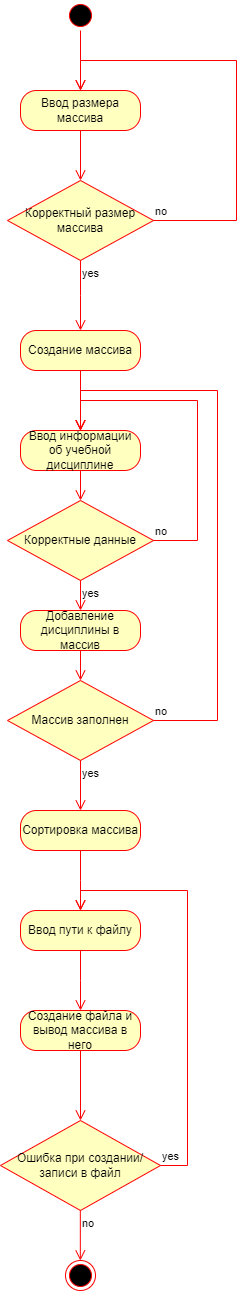

The diagram above was exported from draw.io. Its source (the exported page's mxGraphModel, read from the mxfile embedded in the PNG):
<mxGraphModel dx="1728" dy="877" grid="1" gridSize="10" guides="1" tooltips="1" connect="1" arrows="1" fold="1" page="1" pageScale="1" pageWidth="827" pageHeight="1169" math="0" shadow="0">
  <root>
    <mxCell id="0" />
    <mxCell id="1" parent="0" />
    <mxCell id="PDJnNXqtEAZklEpIUmVn-1" value="" style="ellipse;html=1;shape=startState;fillColor=#000000;strokeColor=#ff0000;" vertex="1" parent="1">
      <mxGeometry x="368" width="30" height="30" as="geometry" />
    </mxCell>
    <mxCell id="PDJnNXqtEAZklEpIUmVn-2" value="" style="edgeStyle=orthogonalEdgeStyle;html=1;verticalAlign=bottom;endArrow=open;endSize=8;strokeColor=#ff0000;rounded=0;" edge="1" source="PDJnNXqtEAZklEpIUmVn-1" parent="1">
      <mxGeometry relative="1" as="geometry">
        <mxPoint x="383" y="90" as="targetPoint" />
      </mxGeometry>
    </mxCell>
    <mxCell id="PDJnNXqtEAZklEpIUmVn-3" value="Ввод размера массива" style="rounded=1;whiteSpace=wrap;html=1;arcSize=40;fontColor=#000000;fillColor=#ffffc0;strokeColor=#ff0000;" vertex="1" parent="1">
      <mxGeometry x="323" y="90" width="120" height="40" as="geometry" />
    </mxCell>
    <mxCell id="PDJnNXqtEAZklEpIUmVn-4" value="" style="edgeStyle=orthogonalEdgeStyle;html=1;verticalAlign=bottom;endArrow=open;endSize=8;strokeColor=#ff0000;rounded=0;entryX=0.5;entryY=0;entryDx=0;entryDy=0;" edge="1" source="PDJnNXqtEAZklEpIUmVn-3" parent="1" target="PDJnNXqtEAZklEpIUmVn-8">
      <mxGeometry relative="1" as="geometry">
        <mxPoint x="383" y="190" as="targetPoint" />
      </mxGeometry>
    </mxCell>
    <mxCell id="PDJnNXqtEAZklEpIUmVn-8" value="Корректный размер массива" style="rhombus;whiteSpace=wrap;html=1;fontColor=#000000;fillColor=#ffffc0;strokeColor=#ff0000;" vertex="1" parent="1">
      <mxGeometry x="310" y="180" width="146" height="80" as="geometry" />
    </mxCell>
    <mxCell id="PDJnNXqtEAZklEpIUmVn-9" value="no" style="edgeStyle=orthogonalEdgeStyle;html=1;align=left;verticalAlign=bottom;endArrow=open;endSize=8;strokeColor=#ff0000;rounded=0;entryX=0.5;entryY=0;entryDx=0;entryDy=0;" edge="1" source="PDJnNXqtEAZklEpIUmVn-8" parent="1" target="PDJnNXqtEAZklEpIUmVn-3">
      <mxGeometry x="-1" relative="1" as="geometry">
        <mxPoint x="539" y="60" as="targetPoint" />
        <Array as="points">
          <mxPoint x="539" y="220" />
          <mxPoint x="539" y="60" />
          <mxPoint x="383" y="60" />
        </Array>
      </mxGeometry>
    </mxCell>
    <mxCell id="PDJnNXqtEAZklEpIUmVn-10" value="yes" style="edgeStyle=orthogonalEdgeStyle;html=1;align=left;verticalAlign=top;endArrow=open;endSize=8;strokeColor=#ff0000;rounded=0;" edge="1" source="PDJnNXqtEAZklEpIUmVn-8" parent="1">
      <mxGeometry x="-1" relative="1" as="geometry">
        <mxPoint x="383" y="330" as="targetPoint" />
      </mxGeometry>
    </mxCell>
    <mxCell id="PDJnNXqtEAZklEpIUmVn-11" value="Создание массива" style="rounded=1;whiteSpace=wrap;html=1;arcSize=40;fontColor=#000000;fillColor=#ffffc0;strokeColor=#ff0000;" vertex="1" parent="1">
      <mxGeometry x="323" y="330" width="120" height="40" as="geometry" />
    </mxCell>
    <mxCell id="PDJnNXqtEAZklEpIUmVn-12" value="" style="edgeStyle=orthogonalEdgeStyle;html=1;verticalAlign=bottom;endArrow=open;endSize=8;strokeColor=#ff0000;rounded=0;" edge="1" source="PDJnNXqtEAZklEpIUmVn-11" parent="1">
      <mxGeometry relative="1" as="geometry">
        <mxPoint x="383" y="430" as="targetPoint" />
      </mxGeometry>
    </mxCell>
    <mxCell id="PDJnNXqtEAZklEpIUmVn-13" value="Ввод информации об учебной дисциплине" style="rounded=1;whiteSpace=wrap;html=1;arcSize=40;fontColor=#000000;fillColor=#ffffc0;strokeColor=#ff0000;" vertex="1" parent="1">
      <mxGeometry x="323" y="430" width="120" height="40" as="geometry" />
    </mxCell>
    <mxCell id="PDJnNXqtEAZklEpIUmVn-14" value="" style="edgeStyle=orthogonalEdgeStyle;html=1;verticalAlign=bottom;endArrow=open;endSize=8;strokeColor=#ff0000;rounded=0;entryX=0.5;entryY=0;entryDx=0;entryDy=0;" edge="1" source="PDJnNXqtEAZklEpIUmVn-13" parent="1" target="PDJnNXqtEAZklEpIUmVn-21">
      <mxGeometry relative="1" as="geometry">
        <mxPoint x="383" y="530" as="targetPoint" />
      </mxGeometry>
    </mxCell>
    <mxCell id="PDJnNXqtEAZklEpIUmVn-21" value="Корректные данные" style="rhombus;whiteSpace=wrap;html=1;fontColor=#000000;fillColor=#ffffc0;strokeColor=#ff0000;" vertex="1" parent="1">
      <mxGeometry x="310" y="500" width="146" height="80" as="geometry" />
    </mxCell>
    <mxCell id="PDJnNXqtEAZklEpIUmVn-22" value="no" style="edgeStyle=orthogonalEdgeStyle;html=1;align=left;verticalAlign=bottom;endArrow=open;endSize=8;strokeColor=#ff0000;rounded=0;entryX=0.5;entryY=0;entryDx=0;entryDy=0;exitX=1;exitY=0.5;exitDx=0;exitDy=0;" edge="1" parent="1" source="PDJnNXqtEAZklEpIUmVn-21" target="PDJnNXqtEAZklEpIUmVn-13">
      <mxGeometry x="-1" relative="1" as="geometry">
        <mxPoint x="470" y="340" as="targetPoint" />
        <mxPoint x="543" y="470" as="sourcePoint" />
        <Array as="points">
          <mxPoint x="500" y="540" />
          <mxPoint x="500" y="400" />
          <mxPoint x="383" y="400" />
        </Array>
      </mxGeometry>
    </mxCell>
    <mxCell id="PDJnNXqtEAZklEpIUmVn-25" value="Массив заполнен" style="rhombus;whiteSpace=wrap;html=1;fontColor=#000000;fillColor=#ffffc0;strokeColor=#ff0000;" vertex="1" parent="1">
      <mxGeometry x="310" y="680" width="146" height="80" as="geometry" />
    </mxCell>
    <mxCell id="PDJnNXqtEAZklEpIUmVn-26" value="yes" style="edgeStyle=orthogonalEdgeStyle;html=1;align=left;verticalAlign=top;endArrow=open;endSize=8;strokeColor=#ff0000;rounded=0;exitX=0.5;exitY=1;exitDx=0;exitDy=0;entryX=0.5;entryY=0;entryDx=0;entryDy=0;" edge="1" parent="1" source="PDJnNXqtEAZklEpIUmVn-21" target="PDJnNXqtEAZklEpIUmVn-45">
      <mxGeometry x="-1" relative="1" as="geometry">
        <mxPoint x="383" y="600" as="targetPoint" />
        <mxPoint x="490" y="665" as="sourcePoint" />
      </mxGeometry>
    </mxCell>
    <mxCell id="PDJnNXqtEAZklEpIUmVn-27" value="no" style="edgeStyle=orthogonalEdgeStyle;html=1;align=left;verticalAlign=bottom;endArrow=open;endSize=8;strokeColor=#ff0000;rounded=0;entryX=0.5;entryY=0;entryDx=0;entryDy=0;exitX=1;exitY=0.5;exitDx=0;exitDy=0;" edge="1" parent="1" source="PDJnNXqtEAZklEpIUmVn-25" target="PDJnNXqtEAZklEpIUmVn-13">
      <mxGeometry x="-1" relative="1" as="geometry">
        <mxPoint x="530" y="549.97" as="targetPoint" />
        <mxPoint x="603" y="699.97" as="sourcePoint" />
        <Array as="points">
          <mxPoint x="520" y="720" />
          <mxPoint x="520" y="390" />
          <mxPoint x="383" y="390" />
        </Array>
      </mxGeometry>
    </mxCell>
    <mxCell id="PDJnNXqtEAZklEpIUmVn-29" value="Сортировка массива" style="rounded=1;whiteSpace=wrap;html=1;arcSize=40;fontColor=#000000;fillColor=#ffffc0;strokeColor=#ff0000;" vertex="1" parent="1">
      <mxGeometry x="323" y="810" width="120" height="40" as="geometry" />
    </mxCell>
    <mxCell id="PDJnNXqtEAZklEpIUmVn-30" value="" style="edgeStyle=orthogonalEdgeStyle;html=1;verticalAlign=bottom;endArrow=open;endSize=8;strokeColor=#ff0000;rounded=0;" edge="1" source="PDJnNXqtEAZklEpIUmVn-29" parent="1">
      <mxGeometry relative="1" as="geometry">
        <mxPoint x="383" y="910" as="targetPoint" />
      </mxGeometry>
    </mxCell>
    <mxCell id="PDJnNXqtEAZklEpIUmVn-33" value="yes" style="edgeStyle=orthogonalEdgeStyle;html=1;align=left;verticalAlign=top;endArrow=open;endSize=8;strokeColor=#ff0000;rounded=0;exitX=0.5;exitY=1;exitDx=0;exitDy=0;entryX=0.5;entryY=0;entryDx=0;entryDy=0;" edge="1" parent="1" source="PDJnNXqtEAZklEpIUmVn-25" target="PDJnNXqtEAZklEpIUmVn-29">
      <mxGeometry x="-1" relative="1" as="geometry">
        <mxPoint x="382.83" y="810" as="targetPoint" />
        <mxPoint x="382.83" y="770" as="sourcePoint" />
      </mxGeometry>
    </mxCell>
    <mxCell id="PDJnNXqtEAZklEpIUmVn-34" value="Ввод пути к файлу" style="rounded=1;whiteSpace=wrap;html=1;arcSize=40;fontColor=#000000;fillColor=#ffffc0;strokeColor=#ff0000;" vertex="1" parent="1">
      <mxGeometry x="323" y="910" width="120" height="40" as="geometry" />
    </mxCell>
    <mxCell id="PDJnNXqtEAZklEpIUmVn-35" value="" style="edgeStyle=orthogonalEdgeStyle;html=1;verticalAlign=bottom;endArrow=open;endSize=8;strokeColor=#ff0000;rounded=0;" edge="1" source="PDJnNXqtEAZklEpIUmVn-34" parent="1">
      <mxGeometry relative="1" as="geometry">
        <mxPoint x="383" y="1010" as="targetPoint" />
      </mxGeometry>
    </mxCell>
    <mxCell id="PDJnNXqtEAZklEpIUmVn-36" value="Создание файла и вывод массива в него" style="rounded=1;whiteSpace=wrap;html=1;arcSize=40;fontColor=#000000;fillColor=#ffffc0;strokeColor=#ff0000;" vertex="1" parent="1">
      <mxGeometry x="323" y="1010" width="120" height="40" as="geometry" />
    </mxCell>
    <mxCell id="PDJnNXqtEAZklEpIUmVn-37" value="" style="edgeStyle=orthogonalEdgeStyle;html=1;verticalAlign=bottom;endArrow=open;endSize=8;strokeColor=#ff0000;rounded=0;entryX=0.5;entryY=0;entryDx=0;entryDy=0;" edge="1" source="PDJnNXqtEAZklEpIUmVn-36" parent="1" target="PDJnNXqtEAZklEpIUmVn-41">
      <mxGeometry relative="1" as="geometry">
        <mxPoint x="383" y="1110" as="targetPoint" />
      </mxGeometry>
    </mxCell>
    <mxCell id="PDJnNXqtEAZklEpIUmVn-41" value="Ошибка при создании/записи в файл" style="rhombus;whiteSpace=wrap;html=1;fontColor=#000000;fillColor=#ffffc0;strokeColor=#ff0000;" vertex="1" parent="1">
      <mxGeometry x="303" y="1120" width="160" height="90" as="geometry" />
    </mxCell>
    <mxCell id="PDJnNXqtEAZklEpIUmVn-42" value="yes" style="edgeStyle=orthogonalEdgeStyle;html=1;align=left;verticalAlign=bottom;endArrow=open;endSize=8;strokeColor=#ff0000;rounded=0;entryX=0.5;entryY=0;entryDx=0;entryDy=0;exitX=1;exitY=0.5;exitDx=0;exitDy=0;" edge="1" parent="1" source="PDJnNXqtEAZklEpIUmVn-41" target="PDJnNXqtEAZklEpIUmVn-34">
      <mxGeometry x="-1" relative="1" as="geometry">
        <mxPoint x="510" y="930" as="targetPoint" />
        <mxPoint x="583" y="1200" as="sourcePoint" />
        <Array as="points">
          <mxPoint x="490" y="1165" />
          <mxPoint x="490" y="890" />
          <mxPoint x="383" y="890" />
        </Array>
      </mxGeometry>
    </mxCell>
    <mxCell id="PDJnNXqtEAZklEpIUmVn-43" value="no" style="edgeStyle=orthogonalEdgeStyle;html=1;align=left;verticalAlign=top;endArrow=open;endSize=8;strokeColor=#ff0000;rounded=0;exitX=0.5;exitY=1;exitDx=0;exitDy=0;entryX=0.5;entryY=0;entryDx=0;entryDy=0;" edge="1" parent="1">
      <mxGeometry x="-1" relative="1" as="geometry">
        <mxPoint x="382.83" y="1260" as="targetPoint" />
        <mxPoint x="382.83" y="1210" as="sourcePoint" />
      </mxGeometry>
    </mxCell>
    <mxCell id="PDJnNXqtEAZklEpIUmVn-44" value="" style="ellipse;html=1;shape=endState;fillColor=#000000;strokeColor=#ff0000;" vertex="1" parent="1">
      <mxGeometry x="368" y="1260" width="30" height="30" as="geometry" />
    </mxCell>
    <mxCell id="PDJnNXqtEAZklEpIUmVn-45" value="Добавление дисциплины в массив" style="rounded=1;whiteSpace=wrap;html=1;arcSize=40;fontColor=#000000;fillColor=#ffffc0;strokeColor=#ff0000;" vertex="1" parent="1">
      <mxGeometry x="323" y="610" width="120" height="40" as="geometry" />
    </mxCell>
    <mxCell id="PDJnNXqtEAZklEpIUmVn-46" value="" style="edgeStyle=orthogonalEdgeStyle;html=1;verticalAlign=bottom;endArrow=open;endSize=8;strokeColor=#ff0000;rounded=0;" edge="1" source="PDJnNXqtEAZklEpIUmVn-45" parent="1" target="PDJnNXqtEAZklEpIUmVn-25">
      <mxGeometry relative="1" as="geometry">
        <mxPoint x="383" y="740" as="targetPoint" />
      </mxGeometry>
    </mxCell>
  </root>
</mxGraphModel>